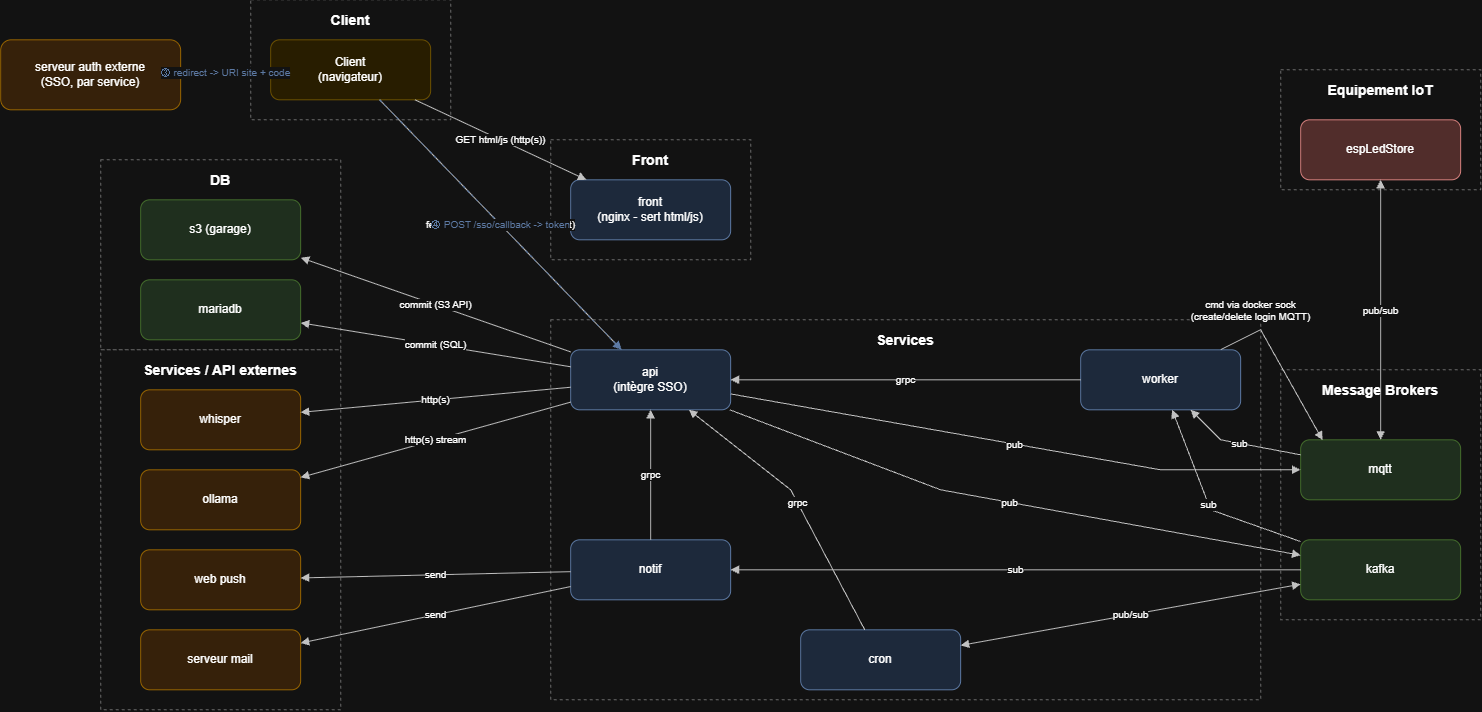

The diagram above was exported from draw.io. Its source (the exported page's mxGraphModel, read from the mxfile embedded in the PNG):
<mxGraphModel dx="975" dy="518" grid="1" gridSize="10" guides="1" tooltips="1" connect="1" arrows="1" fold="1" page="1" pageScale="1" pageWidth="1600" pageHeight="900" math="0" shadow="0">
  <root>
    <mxCell id="0" />
    <mxCell id="1" parent="0" />
    <mxCell id="V4j73yijjvdJuibQCMle-9" parent="1" style="rounded=0;whiteSpace=wrap;html=1;fillColor=none;strokeColor=#999999;dashed=1;verticalAlign=top;fontSize=14;fontStyle=1;align=center;spacingTop=6;" value="Message Brokers" vertex="1">
      <mxGeometry height="250" width="200" x="1310" y="440" as="geometry" />
    </mxCell>
    <mxCell id="bg_client" parent="1" style="rounded=0;whiteSpace=wrap;html=1;fillColor=none;strokeColor=#999999;dashed=1;verticalAlign=top;fontSize=14;fontStyle=1;align=center;spacingTop=6;" value="Client" vertex="1">
      <mxGeometry height="120" width="200" x="280" y="70" as="geometry" />
    </mxCell>
    <mxCell id="bg_front" parent="1" style="rounded=0;whiteSpace=wrap;html=1;fillColor=none;strokeColor=#999999;dashed=1;verticalAlign=top;fontSize=14;fontStyle=1;align=center;spacingTop=6;" value="Front" vertex="1">
      <mxGeometry height="120" width="200" x="580" y="210" as="geometry" />
    </mxCell>
    <mxCell id="bg_services" parent="1" style="rounded=0;whiteSpace=wrap;html=1;fillColor=none;strokeColor=#999999;dashed=1;verticalAlign=top;fontSize=14;fontStyle=1;align=center;spacingTop=6;" value="Services" vertex="1">
      <mxGeometry height="380" width="710" x="580" y="390" as="geometry" />
    </mxCell>
    <mxCell id="bg_db" parent="1" style="rounded=0;whiteSpace=wrap;html=1;fillColor=none;strokeColor=#999999;dashed=1;verticalAlign=top;fontSize=14;fontStyle=1;align=center;spacingTop=6;" value="DB" vertex="1">
      <mxGeometry height="190" width="240" x="130" y="230" as="geometry" />
    </mxCell>
    <mxCell id="bg_iot" parent="1" style="rounded=0;whiteSpace=wrap;html=1;fillColor=none;strokeColor=#999999;dashed=1;verticalAlign=top;fontSize=14;fontStyle=1;align=center;spacingTop=6;" value="Equipement IoT" vertex="1">
      <mxGeometry height="120" width="200" x="1310" y="140" as="geometry" />
    </mxCell>
    <mxCell id="bg_ext" parent="1" style="rounded=0;whiteSpace=wrap;html=1;fillColor=none;strokeColor=#999999;dashed=1;verticalAlign=top;fontSize=14;fontStyle=1;align=center;spacingTop=6;" value="Services / API externes" vertex="1">
      <mxGeometry height="360" width="240" x="130" y="420" as="geometry" />
    </mxCell>
    <mxCell id="n_client" parent="1" style="rounded=1;whiteSpace=wrap;html=1;fillColor=#fff2cc;strokeColor=#d6b656;fontSize=12;" value="Client&lt;br&gt;(navigateur)" vertex="1">
      <mxGeometry height="60" width="160" x="300" y="110" as="geometry" />
    </mxCell>
    <mxCell id="n_front" parent="1" style="rounded=1;whiteSpace=wrap;html=1;fillColor=#dae8fc;strokeColor=#6c8ebf;fontSize=12;" value="front&lt;br&gt;(nginx - sert html/js)" vertex="1">
      <mxGeometry height="60" width="160" x="600" y="250" as="geometry" />
    </mxCell>
    <mxCell id="n_cron" parent="1" style="rounded=1;whiteSpace=wrap;html=1;fillColor=#dae8fc;strokeColor=#6c8ebf;fontSize=12;" value="cron" vertex="1">
      <mxGeometry height="60" width="160" x="830" y="700" as="geometry" />
    </mxCell>
    <mxCell id="n_worker" parent="1" style="rounded=1;whiteSpace=wrap;html=1;fillColor=#dae8fc;strokeColor=#6c8ebf;fontSize=12;" value="worker" vertex="1">
      <mxGeometry height="60" width="160" x="1110" y="420" as="geometry" />
    </mxCell>
    <mxCell id="n_api" parent="1" style="rounded=1;whiteSpace=wrap;html=1;fillColor=#dae8fc;strokeColor=#6c8ebf;fontSize=12;" value="api&lt;br&gt;(intègre SSO)" vertex="1">
      <mxGeometry height="60" width="160" x="600" y="420" as="geometry" />
    </mxCell>
    <mxCell id="n_notif" parent="1" style="rounded=1;whiteSpace=wrap;html=1;fillColor=#dae8fc;strokeColor=#6c8ebf;fontSize=12;" value="notif" vertex="1">
      <mxGeometry height="60" width="160" x="600" y="610" as="geometry" />
    </mxCell>
    <mxCell id="n_mariadb" parent="1" style="rounded=1;whiteSpace=wrap;html=1;fillColor=#d5e8d4;strokeColor=#82b366;fontSize=12;" value="mariadb" vertex="1">
      <mxGeometry height="60" width="160" x="170" y="350" as="geometry" />
    </mxCell>
    <mxCell id="n_s3" parent="1" style="rounded=1;whiteSpace=wrap;html=1;fillColor=#d5e8d4;strokeColor=#82b366;fontSize=12;" value="s3 (garage)" vertex="1">
      <mxGeometry height="60" width="160" x="170" y="270" as="geometry" />
    </mxCell>
    <mxCell id="n_kafka" parent="1" style="rounded=1;whiteSpace=wrap;html=1;fillColor=#d5e8d4;strokeColor=#82b366;fontSize=12;" value="kafka" vertex="1">
      <mxGeometry height="60" width="160" x="1330" y="610" as="geometry" />
    </mxCell>
    <mxCell id="n_mqtt" parent="1" style="rounded=1;whiteSpace=wrap;html=1;fillColor=#d5e8d4;strokeColor=#82b366;fontSize=12;" value="mqtt" vertex="1">
      <mxGeometry height="60" width="160" x="1330" y="510" as="geometry" />
    </mxCell>
    <mxCell id="n_iot" parent="1" style="rounded=1;whiteSpace=wrap;html=1;fillColor=#f8cecc;strokeColor=#b85450;fontSize=12;" value="espLedStore" vertex="1">
      <mxGeometry height="60" width="160" x="1330" y="190" as="geometry" />
    </mxCell>
    <mxCell id="n_ollama" parent="1" style="rounded=1;whiteSpace=wrap;html=1;fillColor=#ffe6cc;strokeColor=#d79b00;fontSize=12;" value="ollama" vertex="1">
      <mxGeometry height="60" width="160" x="170" y="540" as="geometry" />
    </mxCell>
    <mxCell id="n_whisper" parent="1" style="rounded=1;whiteSpace=wrap;html=1;fillColor=#ffe6cc;strokeColor=#d79b00;fontSize=12;" value="whisper" vertex="1">
      <mxGeometry height="60" width="160" x="170" y="460" as="geometry" />
    </mxCell>
    <mxCell id="n_mail" parent="1" style="rounded=1;whiteSpace=wrap;html=1;fillColor=#ffe6cc;strokeColor=#d79b00;fontSize=12;" value="serveur mail" vertex="1">
      <mxGeometry height="60" width="160" x="170" y="700" as="geometry" />
    </mxCell>
    <mxCell id="n_webpush" parent="1" style="rounded=1;whiteSpace=wrap;html=1;fillColor=#ffe6cc;strokeColor=#d79b00;fontSize=12;" value="web push" vertex="1">
      <mxGeometry height="60" width="160" x="170" y="620" as="geometry" />
    </mxCell>
    <mxCell id="n_sso" parent="1" style="rounded=1;whiteSpace=wrap;html=1;fillColor=#ffe6cc;strokeColor=#d79b00;fontSize=12;" value="serveur auth externe&lt;br&gt;(SSO, par service)" vertex="1">
      <mxGeometry height="70" width="180" x="30" y="110" as="geometry" />
    </mxCell>
    <mxCell id="e1" edge="1" parent="1" source="n_client" style="html=1;endArrow=block;elbow=vertical;rounded=0;fontSize=10;strokeColor=#333333;" target="n_front" value="GET html/js (http(s))">
      <mxGeometry relative="1" as="geometry" />
    </mxCell>
    <mxCell id="e2" edge="1" parent="1" source="n_client" style="html=1;endArrow=block;elbow=vertical;rounded=0;fontSize=10;strokeColor=#333333;" target="n_api" value="fetch API (https, direct, hors front)">
      <mxGeometry relative="1" as="geometry" />
    </mxCell>
    <mxCell id="e3" edge="1" parent="1" source="n_api" style="html=1;endArrow=block;elbow=vertical;rounded=0;fontSize=10;strokeColor=#333333;" target="n_mqtt" value="pub">
      <mxGeometry relative="1" as="geometry">
        <Array as="points">
          <mxPoint x="1190" y="540" />
        </Array>
      </mxGeometry>
    </mxCell>
    <mxCell id="e4" edge="1" parent="1" source="n_api" style="html=1;endArrow=block;elbow=vertical;rounded=0;fontSize=10;strokeColor=#333333;" target="n_kafka" value="pub">
      <mxGeometry relative="1" as="geometry">
        <Array as="points">
          <mxPoint x="970" y="560" />
        </Array>
      </mxGeometry>
    </mxCell>
    <mxCell id="e5" edge="1" parent="1" source="n_api" style="html=1;endArrow=block;elbow=vertical;rounded=0;fontSize=10;strokeColor=#333333;" target="n_mariadb" value="commit (SQL)">
      <mxGeometry relative="1" as="geometry" />
    </mxCell>
    <mxCell id="e6" edge="1" parent="1" source="n_api" style="html=1;endArrow=block;elbow=vertical;rounded=0;fontSize=10;strokeColor=#333333;" target="n_s3" value="commit (S3 API)">
      <mxGeometry relative="1" as="geometry" />
    </mxCell>
    <mxCell id="e7" edge="1" parent="1" source="n_api" style="html=1;endArrow=block;elbow=vertical;rounded=0;fontSize=10;strokeColor=#333333;" target="n_ollama" value="http(s) stream">
      <mxGeometry relative="1" as="geometry" />
    </mxCell>
    <mxCell id="e8" edge="1" parent="1" source="n_api" style="html=1;endArrow=block;elbow=vertical;rounded=0;fontSize=10;strokeColor=#333333;" target="n_whisper" value="http(s)">
      <mxGeometry relative="1" as="geometry" />
    </mxCell>
    <mxCell id="e9" edge="1" parent="1" source="n_kafka" style="html=1;endArrow=block;elbow=vertical;rounded=0;fontSize=10;strokeColor=#333333;" target="n_notif" value="sub">
      <mxGeometry relative="1" as="geometry" />
    </mxCell>
    <mxCell id="e10" edge="1" parent="1" source="n_notif" style="html=1;endArrow=block;elbow=vertical;rounded=0;fontSize=10;strokeColor=#333333;" target="n_api" value="grpc">
      <mxGeometry relative="1" as="geometry" />
    </mxCell>
    <mxCell id="e11" edge="1" parent="1" source="n_notif" style="html=1;endArrow=block;elbow=vertical;rounded=0;fontSize=10;strokeColor=#333333;" target="n_mail" value="send">
      <mxGeometry relative="1" as="geometry" />
    </mxCell>
    <mxCell id="e12" edge="1" parent="1" source="n_notif" style="html=1;endArrow=block;elbow=vertical;rounded=0;fontSize=10;strokeColor=#333333;" target="n_webpush" value="send">
      <mxGeometry relative="1" as="geometry" />
    </mxCell>
    <mxCell id="e13" edge="1" parent="1" source="n_cron" style="html=1;endArrow=block;elbow=vertical;rounded=0;fontSize=10;strokeColor=#333333;" target="n_api" value="grpc">
      <mxGeometry relative="1" as="geometry">
        <Array as="points">
          <mxPoint x="820" y="560" />
        </Array>
      </mxGeometry>
    </mxCell>
    <mxCell id="e14" edge="1" parent="1" source="n_cron" style="html=1;startArrow=block;startFill=1;endArrow=block;endFill=1;elbow=vertical;rounded=0;fontSize=10;strokeColor=#333333;" target="n_kafka" value="pub/sub">
      <mxGeometry relative="1" as="geometry" />
    </mxCell>
    <mxCell id="e15" edge="1" parent="1" source="n_worker" style="html=1;endArrow=block;elbow=vertical;rounded=0;fontSize=10;strokeColor=#333333;" target="n_api" value="grpc">
      <mxGeometry relative="1" as="geometry" />
    </mxCell>
    <mxCell id="e16" edge="1" parent="1" source="n_kafka" style="html=1;endArrow=block;elbow=vertical;rounded=0;fontSize=10;strokeColor=#333333;" target="n_worker" value="sub">
      <mxGeometry relative="1" as="geometry">
        <Array as="points">
          <mxPoint x="1240" y="580" />
        </Array>
      </mxGeometry>
    </mxCell>
    <mxCell id="e17" edge="1" parent="1" source="n_mqtt" style="html=1;endArrow=block;elbow=vertical;rounded=0;fontSize=10;strokeColor=#333333;" target="n_worker" value="sub">
      <mxGeometry relative="1" as="geometry">
        <Array as="points">
          <mxPoint x="1250" y="510" />
        </Array>
      </mxGeometry>
    </mxCell>
    <mxCell id="e18" edge="1" parent="1" source="n_worker" style="html=1;endArrow=block;elbow=vertical;rounded=0;fontSize=10;strokeColor=#333333;entryX=0.137;entryY=0.005;entryDx=0;entryDy=0;entryPerimeter=0;" target="n_mqtt" value="cmd via docker sock&lt;br&gt;(create/delete login MQTT)">
      <mxGeometry relative="1" x="-0.4776" y="22" as="geometry">
        <mxPoint x="-29" y="-9" as="offset" />
        <Array as="points">
          <mxPoint x="1290" y="400" />
        </Array>
      </mxGeometry>
    </mxCell>
    <mxCell id="e19" edge="1" parent="1" source="n_iot" style="html=1;startArrow=block;startFill=1;endArrow=block;endFill=1;elbow=vertical;rounded=0;fontSize=10;strokeColor=#333333;" target="n_mqtt" value="pub/sub">
      <mxGeometry relative="1" as="geometry" />
    </mxCell>
    <mxCell id="e20" edge="1" parent="1" source="n_client" style="html=1;endArrow=block;elbow=vertical;rounded=0;fontSize=10;strokeColor=#6c8ebf;dashed=1;fontColor=#6c8ebf;" target="n_api" value="① GET /sso/config -&amp;gt; url auth">
      <mxGeometry relative="1" as="geometry" />
    </mxCell>
    <mxCell id="e21" edge="1" parent="1" source="n_client" style="html=1;endArrow=block;elbow=vertical;rounded=0;fontSize=10;strokeColor=#6c8ebf;dashed=1;fontColor=#6c8ebf;" target="n_sso" value="② redirect -&amp;gt; serveur auth">
      <mxGeometry relative="1" as="geometry" />
    </mxCell>
    <mxCell id="e22" edge="1" parent="1" source="n_sso" style="html=1;endArrow=block;elbow=vertical;rounded=0;fontSize=10;strokeColor=#6c8ebf;dashed=1;fontColor=#6c8ebf;" target="n_client" value="③ redirect -&amp;gt; URI site + code">
      <mxGeometry relative="1" as="geometry" />
    </mxCell>
    <mxCell id="e23" edge="1" parent="1" source="n_client" style="html=1;endArrow=block;elbow=vertical;rounded=0;fontSize=10;strokeColor=#6c8ebf;dashed=1;fontColor=#6c8ebf;" target="n_api" value="④ POST /sso/callback -&amp;gt; token">
      <mxGeometry relative="1" as="geometry" />
    </mxCell>
  </root>
</mxGraphModel>